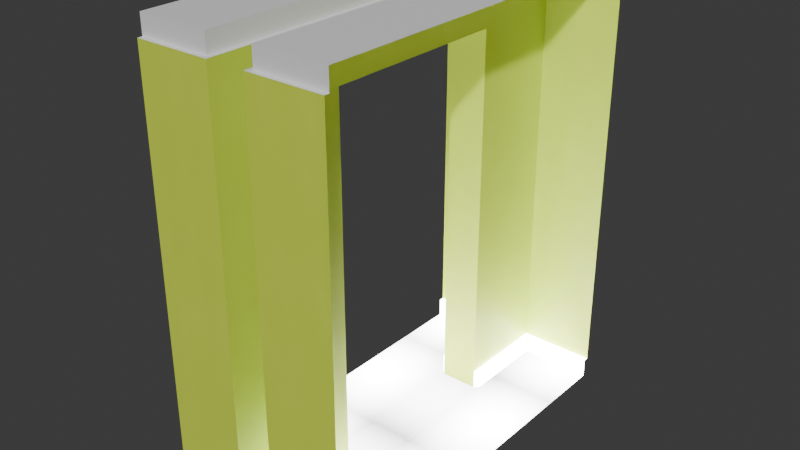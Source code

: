 # Source: maze_H.blend  (saved by Blender 4.2.66; exported with 4.5.12 LTS)
import bpy
from mathutils import Matrix  # noqa: F401  (used for matrix-valued properties, if any)

bpy.ops.wm.read_factory_settings(use_empty=True)
scene = bpy.context.scene
scene.name = 'Scene'

# ---- collections
col_collection = bpy.data.collections.new('Collection'); scene.collection.children.link(col_collection)

# ---- materials (node trees are filled in below, after node groups)
mat_cealing = bpy.data.materials.new('cealing')
mat_cealing.alpha_threshold = 0.0
mat_cealing.use_transparent_shadow = False
mat_cealing.roughness = 0.5
mat_cealing.line_color = (0.0, 0.0, 0.0, 1.0)
mat_walls = bpy.data.materials.new('walls')
mat_floor = bpy.data.materials.new('floor')

# ---- material node trees
mat_cealing.use_nodes = True; mat_cealing.node_tree.nodes.clear()
_N = mat_cealing.node_tree.nodes; _L = mat_cealing.node_tree.links
n0 = _N.new('ShaderNodeOutputMaterial'); n0.name = 'Material Output'; n0.location = (300, 300)
n1 = _N.new('ShaderNodeBsdfPrincipled'); n1.name = 'Principled BSDF'; n1.location = (10, 300)
n1.inputs[3].default_value = 1.45
_L.new(n1.outputs[0], n0.inputs[0])
n0.is_active_output = True
mat_walls.use_nodes = True; mat_walls.node_tree.nodes.clear()
_N = mat_walls.node_tree.nodes; _L = mat_walls.node_tree.links
n0 = _N.new('ShaderNodeBsdfPrincipled'); n0.name = 'Principled BSDF'; n0.location = (-147, 142)
n0.inputs[0].default_value = (0.6452, 0.8005, 0.06627, 1.0)
n1 = _N.new('ShaderNodeOutputMaterial'); n1.name = 'Material Output'; n1.location = (300, 300)
n2 = _N.new('ShaderNodeTexNoise'); n2.name = 'Noise Texture'; n2.location = (-400, 220)
n2.inputs[2].default_value = 6.0
n3 = _N.new('ShaderNodeMapping'); n3.name = 'Mapping'; n3.location = (-560, 220)
n4 = _N.new('ShaderNodeTexCoord'); n4.name = 'Texture Coordinate'; n4.location = (-720, 220)
_L.new(n3.outputs[0], n2.inputs[0])
_L.new(n4.outputs[0], n3.inputs[0])
_L.new(n0.outputs[0], n1.inputs[0])
_L.new(n2.outputs[0], n0.inputs[2])
n1.is_active_output = True
mat_floor.use_nodes = True; mat_floor.node_tree.nodes.clear()
_N = mat_floor.node_tree.nodes; _L = mat_floor.node_tree.links
n0 = _N.new('ShaderNodeOutputMaterial'); n0.name = 'Material Output'; n0.location = (300, 300)
n1 = _N.new('ShaderNodeTexVoronoi'); n1.name = 'Voronoi Texture'; n1.location = (-600, 180)
n1.voronoi_dimensions = '2D'
n1.normalize = True
n1.inputs[2].default_value = 6.0
n1.inputs[4].default_value = 0.0
n1.inputs[8].default_value = 0.0
n2 = _N.new('ShaderNodeMapping'); n2.name = 'Mapping'; n2.location = (-760, 180)
n2.vector_type = 'TEXTURE'
n2.inputs[1].default_value = (1.0, 1.0, 1.0)
n3 = _N.new('ShaderNodeTexCoord'); n3.name = 'Texture Coordinate'; n3.location = (-920, 180)
n4 = _N.new('ShaderNodeMapRange'); n4.name = 'Map Range'; n4.location = (-383, 185)
n4.inputs[3].default_value = 20.0
n4.inputs[4].default_value = 0.0
_L.new(n2.outputs[0], n1.inputs[0])
_L.new(n3.outputs[2], n2.inputs[0])
_L.new(n1.outputs[0], n4.inputs[0])
_L.new(n4.outputs[0], n0.inputs[0])
n0.is_active_output = True

# ---- world
world_world = bpy.data.worlds.new('World'); scene.world = world_world
world_world.use_nodes = True; world_world.node_tree.nodes.clear()
_N = world_world.node_tree.nodes; _L = world_world.node_tree.links
n0 = _N.new('ShaderNodeOutputWorld'); n0.name = 'World Output'; n0.location = (300, 300)
n1 = _N.new('ShaderNodeBackground'); n1.name = 'Background'; n1.location = (10, 300)
n1.inputs[0].default_value = (0.05088, 0.05088, 0.05088, 1.0)
_L.new(n1.outputs[0], n0.inputs[0])
n0.is_active_output = True
world_world.color = (0.05088, 0.05088, 0.05088)
world_world.sun_shadow_jitter_overblur = 0.0

# ---- meshes
me_plane_001 = bpy.data.meshes.new('Plane.001')
me_plane_001.from_pydata([(-5.96e-08, 0.025, 0.1), (-0.375, 0.025, 2.2), (-1.788e-07, 0.5, 2.3), (-1.788e-07, 1.525, 0.0), (-0.4, 1.5, 0.0), (-0.4, 0.5, 0.0), (-2.98e-07, 2.0, 2.0), (-0.4, 2.0, 2.0), (-5.96e-08, 0.0, 2.0), (-0.4, 0.5, 2.0), (-0.4, 0.5, 0.1), (-5.96e-08, 0.0, 0.1), (-2.98e-07, 2.0, 0.1), (-0.375, 1.5, 2.3), (-2.98e-07, 2.0, 2.2), (-0.375, 1.525, 0.0), (-0.375, 2.0, 2.0), (-0.4, -1.192e-07, 2.0), (-2.98e-07, 1.975, 0.0), (-2.98e-07, 1.975, 2.3), (-0.375, 0.025, 0.1), (-0.4, 1.975, 2.0), (-0.4, 2.0, 0.1), (-0.375, 1.975, 0.0), (-0.375, 1.975, 2.3), (-5.96e-08, 0.025, 2.3), (-5.96e-08, 0.025, 2.2), (-2.98e-07, 1.5, 2.3), (-5.96e-08, 0.025, 0.0), (-0.4, -1.192e-07, 0.1), (-0.375, 0.025, 2.3), (-0.375, 0.025, 0.0), (-1.788e-07, 0.475, 0.0), (-0.375, 0.5, 2.3), (-0.375, 0.475, 0.1), (-0.375, 0.475, 0.0), (-2.98e-07, 1.975, 0.1), (-0.375, 1.975, 0.1), (-5.96e-08, 0.0, 2.2), (-0.375, 1.975, 2.2), (-0.4, 1.5, 2.0), (-0.4, 1.5, 0.1), (-0.375, 1.525, 0.1), (-0.4, 2.0, 2.2), (-0.375, 2.0, 2.2), (-0.4, 1.975, 2.2), (-0.4, -1.192e-07, 2.2), (-0.4, 0.5, 2.2), (-0.4, 1.5, 2.2), (-0.375, 0.5, 2.2), (-2.98e-07, 1.975, 2.2), (-0.375, 1.5, 2.2), (-1.0, 0.025, 0.1), (-0.625, 0.025, 2.2), (-1.0, 0.5, 2.3), (-1.0, 1.525, 0.0), (-0.6, 1.5, 0.0), (-0.6, 0.5, 0.0), (-1.0, 2.0, 2.0), (-0.6, 2.0, 2.0), (-1.0, 0.0, 2.0), (-0.6, 0.5, 2.0), (-0.6, 0.5, 0.1), (-1.0, 0.0, 0.1), (-1.0, 2.0, 0.1), (-0.625, 1.5, 2.3), (-1.0, 2.0, 2.2), (-0.625, 1.525, 0.0), (-0.625, 2.0, 2.0), (-0.6, -1.192e-07, 2.0), (-1.0, 1.975, 0.0), (-1.0, 1.975, 2.3), (-0.625, 0.025, 0.1), (-0.6, 1.975, 2.0), (-0.6, 2.0, 0.1), (-0.625, 1.975, 0.0), (-0.625, 1.975, 2.3), (-1.0, 0.025, 2.3), (-1.0, 0.025, 2.2), (-1.0, 1.5, 2.3), (-1.0, 0.025, 0.0), (-0.6, -1.192e-07, 0.1), (-0.625, 0.025, 2.3), (-0.625, 0.025, 0.0), (-1.0, 0.475, 0.0), (-0.625, 0.5, 2.3), (-0.625, 0.475, 0.1), (-0.625, 0.475, 0.0), (-1.0, 1.975, 0.1), (-0.625, 1.975, 0.1), (-1.0, 0.0, 2.2), (-0.625, 1.975, 2.2), (-0.6, 1.5, 2.0), (-0.6, 1.5, 0.1), (-0.625, 1.525, 0.1), (-0.6, 2.0, 2.2), (-0.625, 2.0, 2.2), (-0.6, 1.975, 2.2), (-0.6, -1.192e-07, 2.2), (-0.6, 0.5, 2.2), (-0.6, 1.5, 2.2), (-0.625, 0.5, 2.2), (-1.0, 1.975, 2.2), (-0.625, 1.5, 2.2)], [], [(15, 35, 32, 3), (22, 12, 6, 16), (13, 27, 2, 33), (11, 29, 17, 8), (22, 16, 7), (17, 9, 47, 46), (4, 5, 35, 15), (7, 21, 22), (43, 45, 21, 7), (32, 35, 31, 28), (2, 25, 30, 33), (1, 30, 25, 26), (34, 10, 29, 20), (35, 34, 20, 31), (20, 29, 11, 0), (31, 20, 0, 28), (35, 5, 10, 34), (37, 22, 41, 42), (49, 33, 30, 1), (23, 37, 42, 15), (29, 10, 9, 17), (36, 12, 22, 37), (18, 36, 37, 23), (42, 41, 4, 15), (19, 27, 13, 24), (18, 23, 15, 3), (21, 40, 41, 22), (45, 48, 40, 21), (7, 16, 44, 43), (8, 17, 46, 38), (40, 48, 47, 9), (16, 6, 14, 44), (46, 1, 26, 38), (47, 49, 1, 46), (50, 19, 24, 39), (14, 50, 39, 43), (39, 24, 13, 51), (43, 39, 51, 48), (51, 13, 33, 49), (48, 51, 49, 47), (57, 62, 10, 5), (61, 92, 40, 9), (62, 61, 9, 10), (93, 56, 4, 41), (4, 56, 57, 5), (67, 55, 84, 87), (74, 68, 58, 64), (65, 85, 54, 79), (63, 60, 69, 81), (74, 59, 68), (69, 98, 99, 61), (56, 67, 87, 57), (59, 74, 73), (95, 59, 73, 97), (84, 80, 83, 87), (54, 85, 82, 77), (53, 78, 77, 82), (86, 72, 81, 62), (87, 83, 72, 86), (72, 52, 63, 81), (83, 80, 52, 72), (87, 86, 62, 57), (89, 94, 93, 74), (101, 53, 82, 85), (75, 67, 94, 89), (81, 69, 61, 62), (88, 89, 74, 64), (70, 75, 89, 88), (94, 67, 56, 93), (71, 76, 65, 79), (70, 55, 67, 75), (73, 74, 93, 92), (97, 73, 92, 100), (59, 95, 96, 68), (60, 90, 98, 69), (92, 61, 99, 100), (68, 96, 66, 58), (98, 90, 78, 53), (99, 98, 53, 101), (102, 91, 76, 71), (66, 95, 91, 102), (91, 103, 65, 76), (95, 100, 103, 91), (103, 101, 85, 65), (100, 99, 101, 103), (92, 93, 41, 40)])
me_plane_001.polygons.foreach_set('material_index', [2, 1, 0, 1, 1, 1, 2, 1, 1, 2, 0, 0, 2, 2, 2, 2, 2, 2, 0, 2, 1, 2, 2, 2, 0, 2, 1, 1, 1, 1, 1, 1, 0, 0, 0, 0, 0, 0, 0, 0, 1, 0, 1, 1, 2, 2, 1, 0, 1, 1, 1, 2, 1, 1, 2, 0, 0, 2, 2, 2, 2, 2, 2, 0, 2, 1, 2, 2, 2, 0, 2, 1, 1, 1, 1, 1, 1, 0, 0, 0, 0, 0, 0, 0, 0, 1])
_uv = me_plane_001.uv_layers.new(name='UVMap')
_uv.uv.foreach_set('vector', [0.6048, 0.8836, 0.6048, 0.6512, 0.6977, 0.6512, 0.6977, 0.8836, 0.372, 0.0001813, 0.465, 0.0001814, 0.465, 0.465, 0.372, 0.465, 0.8843, 0.8836, 0.7914, 0.8836, 0.7914, 0.6512, 0.8843, 0.6512, 0.4653, 0.0001812, 0.5583, 0.0001812, 0.5583, 0.465, 0.4653, 0.465, 0.372, 0.0001813, 0.372, 0.465, 0.372, 0.465, 0.5583, 0.465, 0.6745, 0.465, 0.6745, 0.5347, 0.5583, 0.5347, 0.6048, 0.8836, 0.6048, 0.6512, 0.6048, 0.6512, 0.6048, 0.8836, 0.372, 0.465, 0.372, 0.465, 0.372, 0.0001813, 0.372, 0.5347, 0.372, 0.5347, 0.372, 0.465, 0.372, 0.465, 0.6977, 0.6512, 0.6048, 0.6512, 0.6048, 0.535, 0.6977, 0.535, 0.7914, 0.6512, 0.7914, 0.535, 0.8843, 0.535, 0.8843, 0.6512, 0.0, 0.0, 0.0, 0.0, 0.0, 0.0, 0.0, 0.0, 0.0, 0.0, 0.0, 0.0, 0.0, 0.0, 0.0, 0.0, 0.0, 0.0, 0.0, 0.0, 0.0, 0.0, 0.0, 0.0, 0.0, 0.0, 0.0, 0.0, 0.0, 0.0, 0.0, 0.0, 0.0, 0.0, 0.0, 0.0, 0.0, 0.0, 0.0, 0.0, 0.0, 0.0, 0.0, 0.0, 0.0, 0.0, 0.0, 0.0, 0.0, 0.0, 0.0, 0.0, 0.0, 0.0, 0.0, 0.0, 0.0, 0.0, 0.0, 0.0, 0.0, 0.0, 0.0, 0.0, 0.0, 0.0, 0.0, 0.0, 0.0, 0.0, 0.0, 0.0, 0.5583, 0.0001812, 0.6745, 0.0001812, 0.6745, 0.465, 0.5583, 0.465, 0.0, 0.0, 0.0, 0.0, 0.0, 0.0, 0.0, 0.0, 0.0, 0.0, 0.0, 0.0, 0.0, 0.0, 0.0, 0.0, 0.0, 0.0, 0.0, 0.0, 0.0, 0.0, 0.0, 0.0, 0.7914, 0.9998, 0.7914, 0.8836, 0.8843, 0.8836, 0.8843, 0.9998, 0.6977, 0.9998, 0.6048, 0.9998, 0.6048, 0.8836, 0.6977, 0.8836, 0.372, 0.465, 0.2558, 0.465, 0.2558, 0.0001813, 0.372, 0.0001813, 0.372, 0.5347, 0.2558, 0.5347, 0.2558, 0.465, 0.372, 0.465, 0.372, 0.465, 0.372, 0.465, 0.372, 0.5347, 0.372, 0.5347, 0.4653, 0.465, 0.5583, 0.465, 0.5583, 0.5347, 0.4653, 0.5347, 0.2558, 0.465, 0.3255, 0.465, 0.3255, 0.6973, 0.2558, 0.6973, 0.372, 0.465, 0.465, 0.465, 0.465, 0.5347, 0.372, 0.5347, 0.0, 0.0, 0.0, 0.0, 0.0, 0.0, 0.0, 0.0, 0.0, 0.0, 0.0, 0.0, 0.0, 0.0, 0.0, 0.0, 0.0, 0.0, 0.0, 0.0, 0.0, 0.0, 0.0, 0.0, 0.0, 0.0, 0.0, 0.0, 0.0, 0.0, 0.0, 0.0, 0.0, 0.0, 0.0, 0.0, 0.0, 0.0, 0.0, 0.0, 0.0, 0.0, 0.0, 0.0, 0.0, 0.0, 0.0, 0.0, 0.0, 0.0, 0.0, 0.0, 0.0, 0.0, 0.0, 0.0, 0.0, 0.0, 0.0, 0.0, 0.0, 0.0, 0.0, 0.0, 0.6745, 0.0001812, 0.6745, 0.0001812, 0.6745, 0.0001812, 0.6745, 0.0001812, 0.2558, 0.6973, 0.2558, 0.465, 0.2558, 0.465, 0.2558, 0.6973, 0.6745, 0.0001812, 0.6745, 0.465, 0.6745, 0.465, 0.6745, 0.0001812, 0.2558, 0.0001813, 0.2558, 0.0001813, 0.2558, 0.0001813, 0.2558, 0.0001813, 0.6048, 0.8836, 0.6048, 0.8836, 0.6048, 0.6512, 0.6048, 0.6512, 0.6048, 0.8836, 0.6977, 0.8836, 0.6977, 0.6512, 0.6048, 0.6512, 0.372, 0.0001813, 0.372, 0.465, 0.465, 0.465, 0.465, 0.0001814, 0.8843, 0.8836, 0.8843, 0.6512, 0.7914, 0.6512, 0.7914, 0.8836, 0.4653, 0.0001812, 0.4653, 0.465, 0.5583, 0.465, 0.5583, 0.0001812, 0.372, 0.0001813, 0.372, 0.465, 0.372, 0.465, 0.5583, 0.465, 0.5583, 0.5347, 0.6745, 0.5347, 0.6745, 0.465, 0.6048, 0.8836, 0.6048, 0.8836, 0.6048, 0.6512, 0.6048, 0.6512, 0.372, 0.465, 0.372, 0.0001813, 0.372, 0.465, 0.372, 0.5347, 0.372, 0.465, 0.372, 0.465, 0.372, 0.5347, 0.6977, 0.6512, 0.6977, 0.535, 0.6048, 0.535, 0.6048, 0.6512, 0.7914, 0.6512, 0.8843, 0.6512, 0.8843, 0.535, 0.7914, 0.535, 0.0, 0.0, 0.0, 0.0, 0.0, 0.0, 0.0, 0.0, 0.0, 0.0, 0.0, 0.0, 0.0, 0.0, 0.0, 0.0, 0.0, 0.0, 0.0, 0.0, 0.0, 0.0, 0.0, 0.0, 0.0, 0.0, 0.0, 0.0, 0.0, 0.0, 0.0, 0.0, 0.0, 0.0, 0.0, 0.0, 0.0, 0.0, 0.0, 0.0, 0.0, 0.0, 0.0, 0.0, 0.0, 0.0, 0.0, 0.0, 0.0, 0.0, 0.0, 0.0, 0.0, 0.0, 0.0, 0.0, 0.0, 0.0, 0.0, 0.0, 0.0, 0.0, 0.0, 0.0, 0.0, 0.0, 0.0, 0.0, 0.0, 0.0, 0.0, 0.0, 0.5583, 0.0001812, 0.5583, 0.465, 0.6745, 0.465, 0.6745, 0.0001812, 0.0, 0.0, 0.0, 0.0, 0.0, 0.0, 0.0, 0.0, 0.0, 0.0, 0.0, 0.0, 0.0, 0.0, 0.0, 0.0, 0.0, 0.0, 0.0, 0.0, 0.0, 0.0, 0.0, 0.0, 0.7914, 0.9998, 0.8843, 0.9998, 0.8843, 0.8836, 0.7914, 0.8836, 0.6977, 0.9998, 0.6977, 0.8836, 0.6048, 0.8836, 0.6048, 0.9998, 0.372, 0.465, 0.372, 0.0001813, 0.2558, 0.0001813, 0.2558, 0.465, 0.372, 0.5347, 0.372, 0.465, 0.2558, 0.465, 0.2558, 0.5347, 0.372, 0.465, 0.372, 0.5347, 0.372, 0.5347, 0.372, 0.465, 0.4653, 0.465, 0.4653, 0.5347, 0.5583, 0.5347, 0.5583, 0.465, 0.2558, 0.465, 0.2558, 0.6973, 0.3255, 0.6973, 0.3255, 0.465, 0.372, 0.465, 0.372, 0.5347, 0.465, 0.5347, 0.465, 0.465, 0.0, 0.0, 0.0, 0.0, 0.0, 0.0, 0.0, 0.0, 0.0, 0.0, 0.0, 0.0, 0.0, 0.0, 0.0, 0.0, 0.0, 0.0, 0.0, 0.0, 0.0, 0.0, 0.0, 0.0, 0.0, 0.0, 0.0, 0.0, 0.0, 0.0, 0.0, 0.0, 0.0, 0.0, 0.0, 0.0, 0.0, 0.0, 0.0, 0.0, 0.0, 0.0, 0.0, 0.0, 0.0, 0.0, 0.0, 0.0, 0.0, 0.0, 0.0, 0.0, 0.0, 0.0, 0.0, 0.0, 0.0, 0.0, 0.0, 0.0, 0.0, 0.0, 0.0, 0.0, 0.2558, 0.465, 0.2558, 0.0001813, 0.2558, 0.0001813, 0.2558, 0.465])
me_plane_001.materials.append(mat_cealing)
me_plane_001.materials.append(mat_walls)
me_plane_001.materials.append(mat_floor)
me_plane_001.update()
me_plane_001.normals_split_custom_set([tuple(v) for v in zip(*[iter([0.0, 0.0, 1.0, 0.0, 0.0, 1.0, 0.0, 0.0, 1.0, 0.0, 0.0, 1.0, 0.0, -1.0, 0.0, 0.0, -1.0, 0.0, 0.0, -1.0, 0.0, 0.0, -1.0, 0.0, 9.537e-08, 0.0, -1.0, 9.537e-08, 0.0, -1.0, 9.537e-08, 0.0, -1.0, 9.537e-08, 0.0, -1.0, -2.98e-07, 1.0, 0.0, -2.98e-07, 1.0, 0.0, -2.98e-07, 1.0, 0.0, -2.98e-07, 1.0, 0.0, 0.0, -1.0, 0.0, 0.0, -1.0, 0.0, 0.0, -1.0, 0.0, 1.0, 1.49e-07, 0.0, 1.0, 1.49e-07, 0.0, 1.0, 1.49e-07, 0.0, 1.0, 1.49e-07, 0.0, 0.0, 0.0, 1.0, 0.0, 0.0, 1.0, 0.0, 0.0, 1.0, 0.0, 0.0, 1.0, 1.0, 0.0, 0.0, 1.0, 0.0, 0.0, 1.0, 0.0, 0.0, 1.0, 0.0, 0.0, 1.0, 0.0, 0.0, 1.0, 0.0, 0.0, 1.0, 0.0, 0.0, 0.0, 0.0, 1.0, 0.0, 0.0, 1.0, 0.0, 0.0, 1.0, 0.0, 0.0, 1.0, 0.0, 0.0, -1.0, 0.0, 0.0, -1.0, 0.0, 0.0, -1.0, 0.0, 0.0, -1.0, -4.768e-07, 1.0, 0.0, -4.768e-07, 1.0, 0.0, -4.768e-07, 1.0, 0.0, -4.768e-07, 1.0, 0.0, -5.882e-08, 0.0, 1.0, -5.882e-08, 0.0, 1.0, -5.882e-08, 0.0, 1.0, -5.882e-08, 0.0, 1.0, 1.0, 2.484e-07, 5.96e-07, 1.0, 2.484e-07, 5.96e-07, 1.0, 2.484e-07, 5.96e-07, 1.0, 2.484e-07, 5.96e-07, 2.403e-08, 0.0, 1.0, 2.403e-08, 0.0, 1.0, 2.403e-08, 0.0, 1.0, 2.403e-08, 0.0, 1.0, -4.768e-07, 1.0, 0.0, -4.768e-07, 1.0, 0.0, -4.768e-07, 1.0, 0.0, -4.768e-07, 1.0, 0.0, 0.7071, 0.7071, 5.268e-07, 0.7071, 0.7071, 5.268e-07, 0.7071, 0.7071, 5.268e-07, 0.7071, 0.7071, 5.268e-07, 1.961e-08, 0.0, 1.0, 1.961e-08, 0.0, 1.0, 1.961e-08, 0.0, 1.0, 1.961e-08, 0.0, 1.0, 1.0, 1.569e-07, 0.0, 1.0, 1.569e-07, 0.0, 1.0, 1.569e-07, 0.0, 1.0, 1.569e-07, 0.0, 1.0, 1.656e-07, 0.0, 1.0, 1.656e-07, 0.0, 1.0, 1.656e-07, 0.0, 1.0, 1.656e-07, 0.0, 1.0, 1.255e-07, 0.0, 1.0, 1.255e-07, 0.0, 1.0, 1.255e-07, 0.0, 1.0, 1.255e-07, 0.0, 0.0, 0.0, 1.0, 0.0, 0.0, 1.0, 0.0, 0.0, 1.0, 0.0, 0.0, 1.0, 0.0, -1.0, 0.0, 0.0, -1.0, 0.0, 0.0, -1.0, 0.0, 0.0, -1.0, 0.0, 0.7071, -0.7071, 0.0, 0.7071, -0.7071, 0.0, 0.7071, -0.7071, 0.0, 0.7071, -0.7071, 0.0, 0.0, 0.0, -1.0, 0.0, 0.0, -1.0, 0.0, 0.0, -1.0, 0.0, 0.0, -1.0, 0.0, 0.0, 1.0, 0.0, 0.0, 1.0, 0.0, 0.0, 1.0, 0.0, 0.0, 1.0, 1.0, 1.287e-07, 8.044e-10, 1.0, 1.287e-07, 8.044e-10, 1.0, 1.287e-07, 8.044e-10, 1.0, 1.287e-07, 8.044e-10, 1.0, 1.569e-07, 0.0, 1.0, 1.569e-07, 0.0, 1.0, 1.569e-07, 0.0, 1.0, 1.569e-07, 0.0, 0.0, -1.0, 0.0, 0.0, -1.0, 0.0, 0.0, -1.0, 0.0, 0.0, -1.0, 0.0, -2.98e-07, 1.0, 0.0, -2.98e-07, 1.0, 0.0, -2.98e-07, 1.0, 0.0, -2.98e-07, 1.0, 0.0, 1.0, 1.118e-07, 0.0, 1.0, 1.118e-07, 0.0, 1.0, 1.118e-07, 0.0, 1.0, 1.118e-07, 0.0, 0.0, -1.0, 0.0, 0.0, -1.0, 0.0, 0.0, -1.0, 0.0, 0.0, -1.0, 0.0, 0.0, 0.0, -1.0, 0.0, 0.0, -1.0, 0.0, 0.0, -1.0, 0.0, 0.0, -1.0, 0.0, 0.0, -1.0, 0.0, 0.0, -1.0, 0.0, 0.0, -1.0, 0.0, 0.0, -1.0, 0.0, -1.0, 0.0, 0.0, -1.0, 0.0, 0.0, -1.0, 0.0, 0.0, -1.0, 0.0, 0.0, 0.0, -1.0, 0.0, 0.0, -1.0, 0.0, 0.0, -1.0, 0.0, 0.0, -1.0, 1.0, 1.569e-07, 0.0, 1.0, 1.569e-07, 0.0, 1.0, 1.569e-07, 0.0, 1.0, 1.569e-07, 0.0, 0.0, 0.0, -1.0, 0.0, 0.0, -1.0, 0.0, 0.0, -1.0, 0.0, 0.0, -1.0, 1.0, 1.118e-07, 0.0, 1.0, 1.118e-07, 0.0, 1.0, 1.118e-07, 0.0, 1.0, 1.118e-07, 0.0, 0.0, 0.0, -1.0, 0.0, 0.0, -1.0, 0.0, 0.0, -1.0, 0.0, 0.0, -1.0, 0.0, 1.0, 0.0, 0.0, 1.0, 0.0, 0.0, 1.0, 0.0, 0.0, 1.0, 0.0, 0.0, 0.0, -1.0, 0.0, 0.0, -1.0, 0.0, 0.0, -1.0, 0.0, 0.0, -1.0, 0.0, 1.0, 0.0, 0.0, 1.0, 0.0, 0.0, 1.0, 0.0, 0.0, 1.0, 0.0, 0.0, -1.0, 0.0, 0.0, -1.0, 0.0, 0.0, -1.0, 0.0, 0.0, -1.0, 0.0, 0.0, 0.0, 1.0, 0.0, 0.0, 1.0, 0.0, 0.0, 1.0, 0.0, 0.0, 1.0, 0.0, 0.0, 1.0, 0.0, 0.0, 1.0, 0.0, 0.0, 1.0, 0.0, 0.0, 1.0, 0.0, -1.0, 0.0, 0.0, -1.0, 0.0, 0.0, -1.0, 0.0, 0.0, -1.0, 0.0, 0.0, 0.0, -1.0, 0.0, 0.0, -1.0, 0.0, 0.0, -1.0, 0.0, 0.0, -1.0, 2.98e-07, 1.0, 0.0, 2.98e-07, 1.0, 0.0, 2.98e-07, 1.0, 0.0, 2.98e-07, 1.0, 0.0, 0.0, -1.0, 0.0, 0.0, -1.0, 0.0, 0.0, -1.0, 0.0, -1.0, 7.451e-08, 0.0, -1.0, 7.451e-08, 0.0, -1.0, 7.451e-08, 0.0, -1.0, 7.451e-08, 0.0, 0.0, 0.0, 1.0, 0.0, 0.0, 1.0, 0.0, 0.0, 1.0, 0.0, 0.0, 1.0, -1.0, 0.0, 0.0, -1.0, 0.0, 0.0, -1.0, 0.0, 0.0, -1.0, 0.0, 0.0, -1.0, 0.0, 0.0, -1.0, 0.0, 0.0, -1.0, 0.0, 0.0, 0.0, 0.0, 1.0, 0.0, 0.0, 1.0, 0.0, 0.0, 1.0, 0.0, 0.0, 1.0, -3.012e-07, 0.0, -1.0, -3.012e-07, 0.0, -1.0, -3.012e-07, 0.0, -1.0, -3.012e-07, 0.0, -1.0, 4.768e-07, 1.0, 0.0, 4.768e-07, 1.0, 0.0, 4.768e-07, 1.0, 0.0, 4.768e-07, 1.0, 0.0, 0.0, 0.0, 1.0, 0.0, 0.0, 1.0, 0.0, 0.0, 1.0, 0.0, 0.0, 1.0, -1.0, 3.311e-07, 5.96e-07, -1.0, 3.311e-07, 5.96e-07, -1.0, 3.311e-07, 5.96e-07, -1.0, 3.311e-07, 5.96e-07, -1.923e-08, 0.0, 1.0, -1.923e-08, 0.0, 1.0, -1.923e-08, 0.0, 1.0, -1.923e-08, 0.0, 1.0, 4.768e-07, 1.0, 0.0, 4.768e-07, 1.0, 0.0, 4.768e-07, 1.0, 0.0, 4.768e-07, 1.0, 0.0, -0.7071, 0.7071, 5.268e-07, -0.7071, 0.7071, 5.268e-07, -0.7071, 0.7071, 5.268e-07, -0.7071, 0.7071, 5.268e-07, 0.0, 0.0, 1.0, 0.0, 0.0, 1.0, 0.0, 0.0, 1.0, 0.0, 0.0, 1.0, -1.0, 1.569e-07, 0.0, -1.0, 1.569e-07, 0.0, -1.0, 1.569e-07, 0.0, -1.0, 1.569e-07, 0.0, -1.0, 0.0, 0.0, -1.0, 0.0, 0.0, -1.0, 0.0, 0.0, -1.0, 0.0, 0.0, -1.0, 1.255e-07, 0.0, -1.0, 1.255e-07, 0.0, -1.0, 1.255e-07, 0.0, -1.0, 1.255e-07, 0.0, 0.0, 0.0, 1.0, 0.0, 0.0, 1.0, 0.0, 0.0, 1.0, 0.0, 0.0, 1.0, 0.0, -1.0, 0.0, 0.0, -1.0, 0.0, 0.0, -1.0, 0.0, 0.0, -1.0, 0.0, -0.7071, -0.7071, 0.0, -0.7071, -0.7071, 0.0, -0.7071, -0.7071, 0.0, -0.7071, -0.7071, 0.0, 0.0, 0.0, -1.0, 0.0, 0.0, -1.0, 0.0, 0.0, -1.0, 0.0, 0.0, -1.0, 0.0, 0.0, 1.0, 0.0, 0.0, 1.0, 0.0, 0.0, 1.0, 0.0, 0.0, 1.0, -1.0, 1.287e-07, 8.044e-10, -1.0, 1.287e-07, 8.044e-10, -1.0, 1.287e-07, 8.044e-10, -1.0, 1.287e-07, 8.044e-10, -1.0, 1.569e-07, 0.0, -1.0, 1.569e-07, 0.0, -1.0, 1.569e-07, 0.0, -1.0, 1.569e-07, 0.0, 0.0, -1.0, 0.0, 0.0, -1.0, 0.0, 0.0, -1.0, 0.0, 0.0, -1.0, 0.0, 2.98e-07, 1.0, 0.0, 2.98e-07, 1.0, 0.0, 2.98e-07, 1.0, 0.0, 2.98e-07, 1.0, 0.0, -1.0, 1.118e-07, 0.0, -1.0, 1.118e-07, 0.0, -1.0, 1.118e-07, 0.0, -1.0, 1.118e-07, 0.0, 0.0, -1.0, 0.0, 0.0, -1.0, 0.0, 0.0, -1.0, 0.0, 0.0, -1.0, 0.0, -1.538e-07, 0.0, -1.0, -1.538e-07, 0.0, -1.0, -1.538e-07, 0.0, -1.0, -1.538e-07, 0.0, -1.0, 0.0, 0.0, -1.0, 0.0, 0.0, -1.0, 0.0, 0.0, -1.0, 0.0, 0.0, -1.0, 0.0, -1.0, 0.0, 0.0, -1.0, 0.0, 0.0, -1.0, 0.0, 0.0, -1.0, 0.0, 0.0, 0.0, -1.0, 0.0, 0.0, -1.0, 0.0, 0.0, -1.0, 0.0, 0.0, -1.0, -1.0, 1.569e-07, 0.0, -1.0, 1.569e-07, 0.0, -1.0, 1.569e-07, 0.0, -1.0, 1.569e-07, 0.0, 0.0, 0.0, -1.0, 0.0, 0.0, -1.0, 0.0, 0.0, -1.0, 0.0, 0.0, -1.0, -1.0, 1.118e-07, 0.0, -1.0, 1.118e-07, 0.0, -1.0, 1.118e-07, 0.0, -1.0, 1.118e-07, 0.0, 0.0, 0.0, -1.0, 0.0, 0.0, -1.0, 0.0, 0.0, -1.0, 0.0, 0.0, -1.0, 0.0, -1.0, 0.0, 0.0, -1.0, 0.0, 0.0, -1.0, 0.0, 0.0, -1.0, 0.0])] * 3)])

# ---- objects
ob_maze_corridor_door_col = bpy.data.objects.new('maze_corridor_door-col', me_plane_001)
ob_empty_noimp = bpy.data.objects.new('Empty-noimp', None)

# ---- transforms, parenting, visibility, modifiers, constraints
ob_maze_corridor_door_col.location = (0.0, 0.0, 0.0)
ob_empty_noimp.location = (0.0, 0.0, 0.0)

# ---- collection membership
col_collection.objects.link(ob_maze_corridor_door_col)
col_collection.objects.link(ob_empty_noimp)

# ---- scene / render settings (as saved in the file)
scene.frame_start = 1; scene.frame_end = 250; scene.frame_set(1)
scene.render.engine = 'CYCLES'
bpy.context.view_layer.update()

# ---- added for rendering (the .blend has no active camera and no usable light): camera, sun
cam_auto = bpy.data.cameras.new('AutoCamera')
cam_auto.lens = 50.0
cam_auto.sensor_width = 36.0
cam_auto.clip_end = 1000.0
ob_auto_camera = bpy.data.objects.new('AutoCamera', cam_auto)
scene.collection.objects.link(ob_auto_camera)
ob_auto_camera.location = (2.46794, -2.56153, 3.52435)
ob_auto_camera.rotation_euler = (1.09748, -7.21219e-08, 0.694738)
scene.camera = ob_auto_camera
light_auto_sun = bpy.data.lights.new('AutoSun', 'SUN')
light_auto_sun.energy = 3.0
light_auto_sun.angle = 0.0523599
ob_auto_sun = bpy.data.objects.new('AutoSun', light_auto_sun)
scene.collection.objects.link(ob_auto_sun)
ob_auto_sun.rotation_euler = (0.872665, 0.174533, 0.523599)
bpy.context.view_layer.update()
